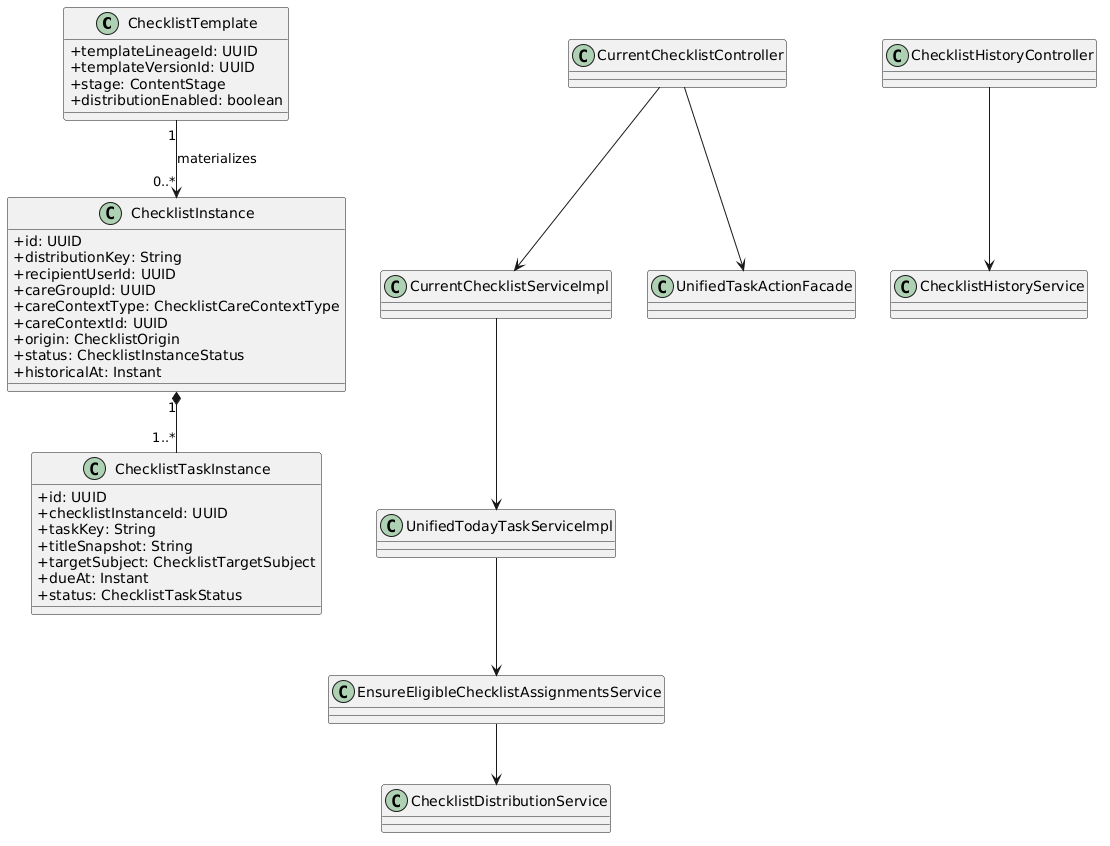

The diagram above was rendered by PlantUML. Its source (embedded in the PNG):
@startuml
skinparam classAttributeIconSize 0
class ChecklistTemplate {
  +templateLineageId: UUID
  +templateVersionId: UUID
  +stage: ContentStage
  +distributionEnabled: boolean
}
class ChecklistInstance {
  +id: UUID
  +distributionKey: String
  +recipientUserId: UUID
  +careGroupId: UUID
  +careContextType: ChecklistCareContextType
  +careContextId: UUID
  +origin: ChecklistOrigin
  +status: ChecklistInstanceStatus
  +historicalAt: Instant
}
class ChecklistTaskInstance {
  +id: UUID
  +checklistInstanceId: UUID
  +taskKey: String
  +titleSnapshot: String
  +targetSubject: ChecklistTargetSubject
  +dueAt: Instant
  +status: ChecklistTaskStatus
}
class CurrentChecklistController
class CurrentChecklistServiceImpl
class UnifiedTodayTaskServiceImpl
class EnsureEligibleChecklistAssignmentsService
class ChecklistDistributionService
class UnifiedTaskActionFacade
class ChecklistHistoryController
class ChecklistHistoryService
ChecklistTemplate "1" --> "0..*" ChecklistInstance : materializes
ChecklistInstance "1" *-- "1..*" ChecklistTaskInstance
CurrentChecklistController --> CurrentChecklistServiceImpl
CurrentChecklistServiceImpl --> UnifiedTodayTaskServiceImpl
UnifiedTodayTaskServiceImpl --> EnsureEligibleChecklistAssignmentsService
EnsureEligibleChecklistAssignmentsService --> ChecklistDistributionService
CurrentChecklistController --> UnifiedTaskActionFacade
ChecklistHistoryController --> ChecklistHistoryService
@enduml